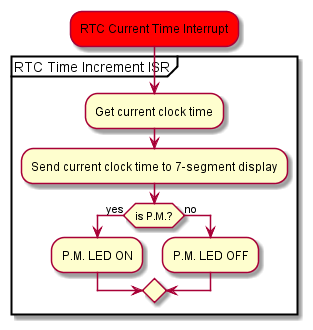

The diagram above was rendered by PlantUML. Its source (embedded in the PNG):
@startuml
#Red:RTC Current Time Interrupt;
partition "RTC Time Increment ISR" {
:Get current clock time;
:Send current clock time to 7-segment display;

if (is P.M.?) then (yes)
   :P.M. LED ON;
else(no)
   :P.M. LED OFF;
endif
}
@enduml